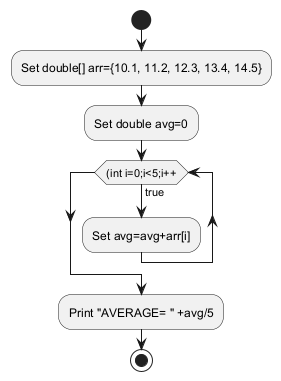

The diagram above was rendered by PlantUML. Its source (embedded in the PNG):
@startuml
start
:Set double[] arr={10.1, 11.2, 12.3, 13.4, 14.5};
:Set double avg=0;
while ((int i=0;i<5;i++) is (true)
:Set avg=avg+arr[i];
endwhile
:Print "AVERAGE= " +avg/5;
stop
@enduml